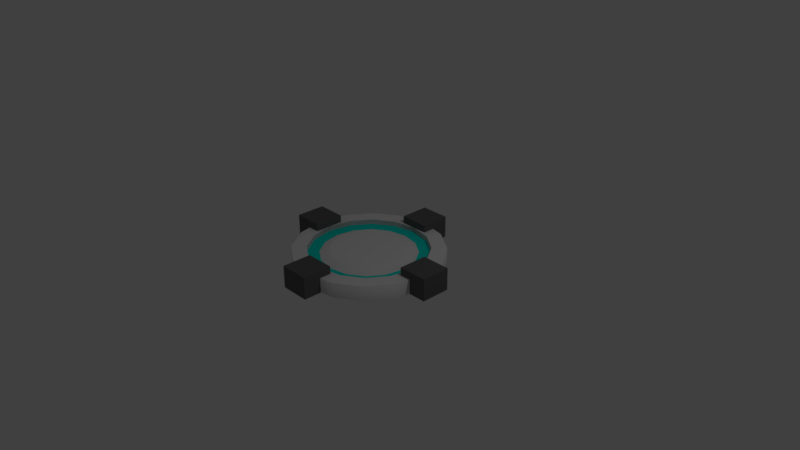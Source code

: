 # Source: Checkpointmesh.blend  (saved by Blender 2.79.0; exported with 4.5.12 LTS)
import bpy
from mathutils import Matrix  # noqa: F401  (used for matrix-valued properties, if any)

bpy.ops.wm.read_factory_settings(use_empty=True)
scene = bpy.context.scene
scene.name = 'Scene'

# ---- collections
col_collection_1 = bpy.data.collections.new('Collection 1'); scene.collection.children.link(col_collection_1)

# ---- materials (node trees are filled in below, after node groups)
mat_spawnercolor = bpy.data.materials.new('SpawnerColor')
mat_spawnercolor.alpha_threshold = 0.0
mat_spawnercolor.use_transparent_shadow = False
mat_spawnercolor.roughness = 0.5
mat_spawn_glow = bpy.data.materials.new('Spawn_Glow')
mat_spawn_glow.alpha_threshold = 0.0
mat_spawn_glow.use_transparent_shadow = False
mat_spawn_glow.diffuse_color = (0.0, 0.8, 0.6936, 1.0)
mat_spawn_glow.roughness = 0.5
mat_spawn_trim = bpy.data.materials.new('Spawn_Trim')
mat_spawn_trim.alpha_threshold = 0.0
mat_spawn_trim.use_transparent_shadow = False
mat_spawn_trim.diffuse_color = (0.1237, 0.1237, 0.1237, 1.0)
mat_spawn_trim.roughness = 0.5

# ---- material node trees

# ---- world
world_world = bpy.data.worlds.new('World'); scene.world = world_world
world_world.color = (0.05088, 0.05088, 0.05088)
world_world.use_sun_shadow = False
world_world.sun_shadow_jitter_overblur = 0.0
world_world.cycles.sampling_method = 'MANUAL'

# ---- cameras
cam_camera = bpy.data.cameras.new('Camera')
cam_camera.clip_end = 100.0
cam_camera.lens = 35.0
cam_camera.sensor_width = 32.0
cam_camera.sensor_height = 18.0
cam_camera.ortho_scale = 7.314
cam_camera.dof.focus_distance = 0.0
cam_camera.dof.aperture_fstop = 128.0

# ---- lights
light_lamp = bpy.data.lights.new('Lamp', 'POINT')
light_lamp.transmission_factor = 0.0
light_lamp.cutoff_distance = 30.0
light_lamp.energy = 100.0
light_lamp.shadow_buffer_clip_start = 1.001
light_lamp.shadow_soft_size = 0.1
light_lamp.shadow_maximum_resolution = 0.006
light_lamp.use_absolute_resolution = True

# ---- meshes
me_cylinder = bpy.data.meshes.new('Cylinder')
me_cylinder.from_pydata([(0.0, 1.0, -0.1), (0.0, 1.0, 0.1), (0.3827, 0.9239, -0.1), (0.3827, 0.9239, 0.1), (0.7071, 0.7071, -0.1), (0.7071, 0.7071, 0.1), (0.9239, 0.3827, -0.1), (0.9239, 0.3827, 0.1), (1.0, -4.371e-08, -0.1), (1.0, -4.371e-08, 0.1), (0.9239, -0.3827, -0.1), (0.9239, -0.3827, 0.1), (0.7071, -0.7071, -0.1), (0.7071, -0.7071, 0.1), (0.3827, -0.9239, -0.1), (0.3827, -0.9239, 0.1), (1.51e-07, -1.0, -0.1), (1.51e-07, -1.0, 0.1), (-0.3827, -0.9239, -0.1), (-0.3827, -0.9239, 0.1), (-0.7071, -0.7071, -0.1), (-0.7071, -0.7071, 0.1), (-0.9239, -0.3827, -0.1), (-0.9239, -0.3827, 0.1), (-1.0, 1.192e-08, -0.1), (-1.0, 1.192e-08, 0.1), (-0.9239, 0.3827, -0.1), (-0.9239, 0.3827, 0.1), (-0.7071, 0.7071, -0.1), (-0.7071, 0.7071, 0.1), (-0.3827, 0.9239, -0.1), (-0.3827, 0.9239, 0.1), (0.3061, 0.7391, 0.1), (7.451e-09, 0.8, 0.1), (0.5657, 0.5657, 0.1), (0.7391, 0.3061, 0.1), (0.8, -3.273e-08, 0.1), (0.7391, -0.3061, 0.1), (0.5657, -0.5657, 0.1), (0.3061, -0.7391, 0.1), (1.282e-07, -0.8, 0.1), (-0.3061, -0.7391, 0.1), (-0.5657, -0.5657, 0.1), (-0.7391, -0.3061, 0.1), (-0.8, 1.178e-08, 0.1), (-0.7391, 0.3061, 0.1), (-0.5657, 0.5657, 0.1), (-0.3061, 0.7391, 0.1), (0.3061, 0.7391, 0.03294), (7.451e-09, 0.8, 0.03294), (0.5657, 0.5657, 0.03294), (0.7391, 0.3061, 0.03294), (0.8, -3.273e-08, 0.03294), (0.7391, -0.3061, 0.03294), (0.5657, -0.5657, 0.03294), (0.3061, -0.7391, 0.03294), (1.282e-07, -0.8, 0.03294), (-0.3061, -0.7391, 0.03294), (-0.5657, -0.5657, 0.03294), (-0.7391, -0.3061, 0.03294), (-0.8, 1.178e-08, 0.03294), (-0.7391, 0.3061, 0.03294), (-0.5657, 0.5657, 0.03294), (-0.3061, 0.7391, 0.03294), (0.2449, 0.5913, 0.03294), (1.863e-08, 0.64, 0.03294), (0.4525, 0.4525, 0.03294), (0.5913, 0.2449, 0.03294), (0.64, -2.768e-08, 0.03294), (0.5913, -0.2449, 0.03294), (0.4525, -0.4525, 0.03294), (0.2449, -0.5913, 0.03294), (1.153e-07, -0.64, 0.03294), (-0.2449, -0.5913, 0.03294), (-0.4525, -0.4525, 0.03294), (-0.5913, -0.2449, 0.03294), (-0.64, 7.93e-09, 0.03294), (-0.5913, 0.2449, 0.03294), (-0.4525, 0.4525, 0.03294), (-0.2449, 0.5913, 0.03294), (0.1959, 0.473, 0.09143), (2.719e-08, 0.512, 0.09143), (0.362, 0.362, 0.09143), (0.473, 0.1959, 0.09143), (0.512, -2.289e-08, 0.09143), (0.473, -0.1959, 0.09143), (0.362, -0.362, 0.09143), (0.1959, -0.473, 0.09143), (1.045e-07, -0.512, 0.09143), (-0.1959, -0.473, 0.09143), (-0.362, -0.362, 0.09143), (-0.473, -0.1959, 0.09143), (-0.512, 5.599e-09, 0.09143), (-0.473, 0.1959, 0.09143), (-0.362, 0.362, 0.09143), (-0.1959, 0.473, 0.09143), (0.8, -0.2, -0.1), (0.8, -0.2, 0.2), (0.8, 0.2, -0.1), (0.8, 0.2, 0.2), (1.2, -0.2, -0.1), (1.2, -0.2, 0.2), (1.2, 0.2, -0.1), (1.2, 0.2, 0.2), (-1.2, -0.2, -0.1), (-1.2, -0.2, 0.2), (-1.2, 0.2, -0.1), (-1.2, 0.2, 0.2), (-0.8, -0.2, -0.1), (-0.8, -0.2, 0.2), (-0.8, 0.2, -0.1), (-0.8, 0.2, 0.2), (-0.2, -1.2, -0.1), (-0.2, -1.2, 0.2), (-0.2, -0.8, -0.1), (-0.2, -0.8, 0.2), (0.2, -1.2, -0.1), (0.2, -1.2, 0.2), (0.2, -0.8, -0.1), (0.2, -0.8, 0.2), (-0.2, 0.8, -0.1), (-0.2, 0.8, 0.2), (-0.2, 1.2, -0.1), (-0.2, 1.2, 0.2), (0.2, 0.8, -0.1), (0.2, 0.8, 0.2), (0.2, 1.2, -0.1), (0.2, 1.2, 0.2), (0.3061, 0.7391, 0.1), (7.451e-09, 0.8, 0.1), (0.5657, 0.5657, 0.1), (0.7391, 0.3061, 0.1), (0.8, -3.273e-08, 0.1), (0.7391, -0.3061, 0.1), (0.5657, -0.5657, 0.1), (0.3061, -0.7391, 0.1), (1.282e-07, -0.8, 0.1), (-0.3061, -0.7391, 0.1), (-0.5657, -0.5657, 0.1), (-0.7391, -0.3061, 0.1), (-0.8, 1.178e-08, 0.1), (-0.7391, 0.3061, 0.1), (-0.5657, 0.5657, 0.1), (-0.3061, 0.7391, 0.1), (0.3061, 0.7391, 0.03294), (7.451e-09, 0.8, 0.03294), (0.5657, 0.5657, 0.03294), (0.7391, 0.3061, 0.03294), (0.8, -3.273e-08, 0.03294), (0.7391, -0.3061, 0.03294), (0.5657, -0.5657, 0.03294), (0.3061, -0.7391, 0.03294), (1.282e-07, -0.8, 0.03294), (-0.3061, -0.7391, 0.03294), (-0.5657, -0.5657, 0.03294), (-0.7391, -0.3061, 0.03294), (-0.8, 1.178e-08, 0.03294), (-0.7391, 0.3061, 0.03294), (-0.5657, 0.5657, 0.03294), (-0.3061, 0.7391, 0.03294)], [], [(0, 1, 3, 2), (2, 3, 5, 4), (4, 5, 7, 6), (6, 7, 9, 8), (8, 9, 11, 10), (10, 11, 13, 12), (12, 13, 15, 14), (14, 15, 17, 16), (16, 17, 19, 18), (18, 19, 21, 20), (20, 21, 23, 22), (22, 23, 25, 24), (24, 25, 27, 26), (26, 27, 29, 28), (5, 3, 32, 34), (28, 29, 31, 30), (30, 31, 1, 0), (34, 32, 48, 50), (15, 13, 38, 39), (25, 23, 43, 44), (11, 9, 36, 37), (21, 19, 41, 42), (31, 29, 46, 47), (7, 5, 34, 35), (17, 15, 39, 40), (3, 1, 33, 32), (27, 25, 44, 45), (13, 11, 37, 38), (23, 21, 42, 43), (1, 31, 47, 33), (9, 7, 35, 36), (19, 17, 40, 41), (29, 27, 45, 46), (55, 54, 70, 71), (42, 41, 57, 58), (35, 34, 50, 51), (43, 42, 58, 59), (36, 35, 51, 52), (44, 43, 59, 60), (37, 36, 52, 53), (45, 44, 60, 61), (38, 37, 53, 54), (46, 45, 61, 62), (39, 38, 54, 55), (47, 46, 62, 63), (40, 39, 55, 56), (32, 33, 49, 48), (33, 47, 63, 49), (41, 40, 56, 57), (76, 75, 91, 92), (63, 62, 78, 79), (56, 55, 71, 72), (48, 49, 65, 64), (49, 63, 79, 65), (57, 56, 72, 73), (50, 48, 64, 66), (58, 57, 73, 74), (51, 50, 66, 67), (59, 58, 74, 75), (52, 51, 67, 68), (60, 59, 75, 76), (53, 52, 68, 69), (61, 60, 76, 77), (54, 53, 69, 70), (62, 61, 77, 78), (80, 81, 95, 94, 93, 92, 91, 90, 89, 88, 87, 86, 85, 84, 83, 82), (69, 68, 84, 85), (77, 76, 92, 93), (70, 69, 85, 86), (78, 77, 93, 94), (71, 70, 86, 87), (79, 78, 94, 95), (72, 71, 87, 88), (64, 65, 81, 80), (65, 79, 95, 81), (73, 72, 88, 89), (66, 64, 80, 82), (74, 73, 89, 90), (67, 66, 82, 83), (75, 74, 90, 91), (68, 67, 83, 84), (96, 97, 99, 98), (98, 99, 103, 102), (102, 103, 101, 100), (100, 101, 97, 96), (103, 99, 97, 101), (104, 105, 107, 106), (106, 107, 111, 110), (110, 111, 109, 108), (108, 109, 105, 104), (111, 107, 105, 109), (112, 113, 115, 114), (114, 115, 119, 118), (118, 119, 117, 116), (116, 117, 113, 112), (119, 115, 113, 117), (120, 121, 123, 122), (122, 123, 127, 126), (126, 127, 125, 124), (124, 125, 121, 120), (127, 123, 121, 125), (130, 128, 144, 146), (138, 137, 153, 154), (131, 130, 146, 147), (139, 138, 154, 155), (132, 131, 147, 148), (140, 139, 155, 156), (133, 132, 148, 149), (141, 140, 156, 157), (134, 133, 149, 150), (142, 141, 157, 158), (135, 134, 150, 151), (143, 142, 158, 159), (136, 135, 151, 152), (128, 129, 145, 144), (129, 143, 159, 145), (137, 136, 152, 153)])
me_cylinder.polygons.foreach_set('use_smooth', [1, 1, 1, 1, 1, 1, 1, 1, 1, 1, 1, 1, 1, 1, 0, 1, 1, 1, 0, 0, 0, 0, 0, 0, 0, 0, 0, 0, 0, 0, 0, 0, 0, 0, 1, 1, 1, 1, 1, 1, 1, 1, 1, 1, 1, 1, 1, 1, 1, 1, 0, 0, 0, 0, 0, 0, 0, 0, 0, 0, 0, 0, 0, 0, 0, 0, 1, 1, 1, 1, 1, 1, 1, 1, 1, 1, 1, 1, 1, 1, 1, 0, 0, 0, 0, 0, 0, 0, 0, 0, 0, 0, 0, 0, 0, 0, 0, 0, 0, 0, 0, 1, 1, 1, 1, 1, 1, 1, 1, 1, 1, 1, 1, 1, 1, 1, 1])
me_cylinder.polygons.foreach_set('material_index', [0, 0, 0, 0, 0, 0, 0, 0, 0, 0, 0, 0, 0, 0, 0, 0, 0, 0, 0, 0, 0, 0, 0, 0, 0, 0, 0, 0, 0, 0, 0, 0, 0, 1, 0, 0, 0, 0, 0, 0, 0, 0, 0, 0, 0, 0, 0, 0, 0, 0, 1, 1, 1, 1, 1, 1, 1, 1, 1, 1, 1, 1, 1, 1, 1, 0, 0, 0, 0, 0, 0, 0, 0, 0, 0, 0, 0, 0, 0, 0, 0, 2, 2, 2, 2, 2, 2, 2, 2, 2, 2, 2, 2, 2, 2, 2, 2, 2, 2, 2, 2, 0, 0, 0, 0, 0, 0, 0, 0, 0, 0, 0, 0, 0, 0, 0, 0])
me_cylinder.materials.append(mat_spawnercolor)
me_cylinder.materials.append(mat_spawn_glow)
me_cylinder.materials.append(mat_spawn_trim)
me_cylinder.use_remesh_preserve_volume = False
me_cylinder.use_remesh_preserve_attributes = False
me_cylinder.use_mirror_vertex_groups = False
me_cylinder.update()

# ---- objects
ob_cylinder = bpy.data.objects.new('Cylinder', me_cylinder)
ob_lamp = bpy.data.objects.new('Lamp', light_lamp)
ob_camera = bpy.data.objects.new('Camera', cam_camera)

# ---- transforms, parenting, visibility, modifiers, constraints
ob_cylinder.location = (0.0, 0.0, 0.0)
ob_cylinder.lineart.crease_threshold = 0.0
ob_lamp.location = (4.076, 1.005, 5.904)
ob_lamp.rotation_euler = (0.6503, 0.05522, 1.866)
ob_lamp.lock_rotations_4d = False
ob_lamp.empty_display_type = 'ARROWS'
ob_lamp.color = (0.0, 0.0, 0.0, 0.0)
ob_lamp.lineart.crease_threshold = 0.0
ob_camera.location = (7.481, -6.508, 5.344)
ob_camera.rotation_euler = (1.109, 0.0, 0.8149)
ob_camera.lock_rotations_4d = False
ob_camera.empty_display_type = 'ARROWS'
ob_camera.color = (0.0, 0.0, 0.0, 0.0)
ob_camera.display_type = 'WIRE'
ob_camera.lineart.crease_threshold = 0.0

# ---- collection membership
col_collection_1.objects.link(ob_cylinder)
col_collection_1.objects.link(ob_lamp)
col_collection_1.objects.link(ob_camera)

# ---- scene / render settings (as saved in the file)
scene.camera = ob_camera
scene.frame_start = 1; scene.frame_end = 250; scene.frame_set(1)
scene.render.engine = 'BLENDER_EEVEE_NEXT'
scene.render.resolution_percentage = 50
scene.render.dither_intensity = 0.0
scene.cycles.use_denoising = False
scene.cycles.samples = 128
scene.cycles.sampling_pattern = 'TABULATED_SOBOL'
scene.cycles.use_adaptive_sampling = False
scene.cycles.use_light_tree = False
scene.cycles.blur_glossy = 0.0
scene.cycles.sample_clamp_indirect = 0.0
scene.view_settings.view_transform = 'Standard'
bpy.context.view_layer.update()
